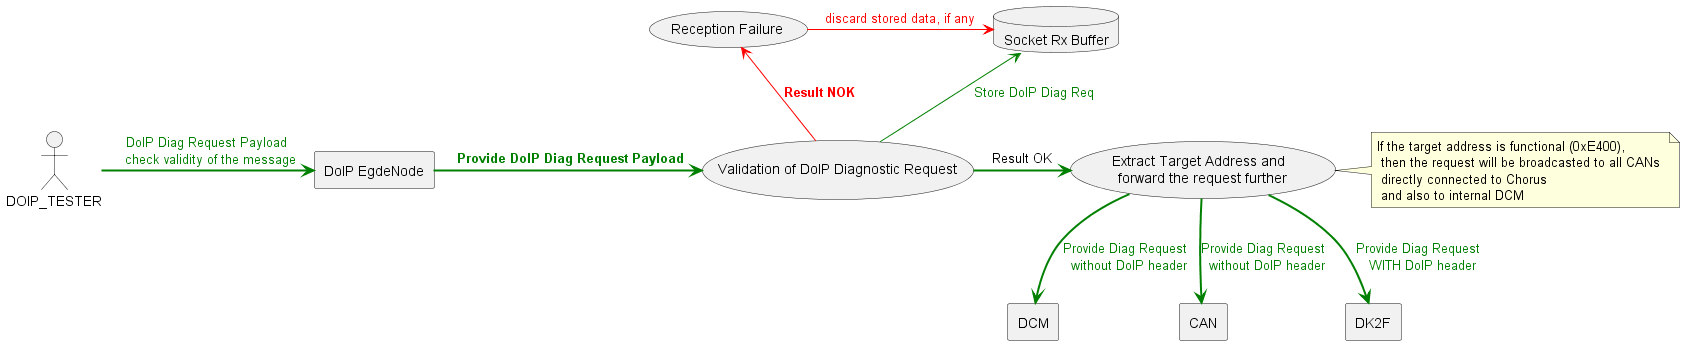

The diagram above was rendered by PlantUML. Its source (embedded in the PNG):
@startuml "data_flow_Doip_Req.png"
	rectangle "DoIP EgdeNode" as DOIP_EN
	rectangle "DCM" as DCM
	rectangle "CAN" as CAN
	rectangle "DK2F" as DK2F
	
	usecase "Reception Failure" as RX_FAIL
    usecase "Extract Target Address and \n forward the request further" as TARGET_ADDR
usecase "Validation of DoIP Diagnostic Request" as VALIDITY
	database "Socket Rx Buffer" as SOMGR_RX
	
	DOIP_TESTER -> DOIP_EN #line:green;line.bold;text:green; : "DoIP Diag Request Payload \n check validity of the message"
	DOIP_EN -> VALIDITY#line:green;line.bold;text:green; : "<b> Provide DoIP Diag Request Payload</b>"
	VALIDITY-up-> SOMGR_RX #line:green;text:green; : "Store DoIP Diag Req"
    VALIDITY-> TARGET_ADDR #line:green;line.bold; : "Result OK"
	note right: If the target address is functional (0xE400), \n then the request will be broadcasted to all CANs \n directly connected to Chorus \n and also to internal DCM
	TARGET_ADDR -down-> DCM #line:green;line.bold;text:green; : "Provide Diag Request \n without DoIP header"
	TARGET_ADDR -down-> CAN #line:green;line.bold;text:green; : "Provide Diag Request \n without DoIP header"
	TARGET_ADDR -down-> DK2F #line:green;line.bold;text:green; : "Provide Diag Request \n WITH DoIP header"
    VALIDITY-up->RX_FAIL #line:red;text:red; : "<b>Result NOK</b>"
    RX_FAIL -> SOMGR_RX #line:red;text:red; : "discard stored data, if any"
@enduml